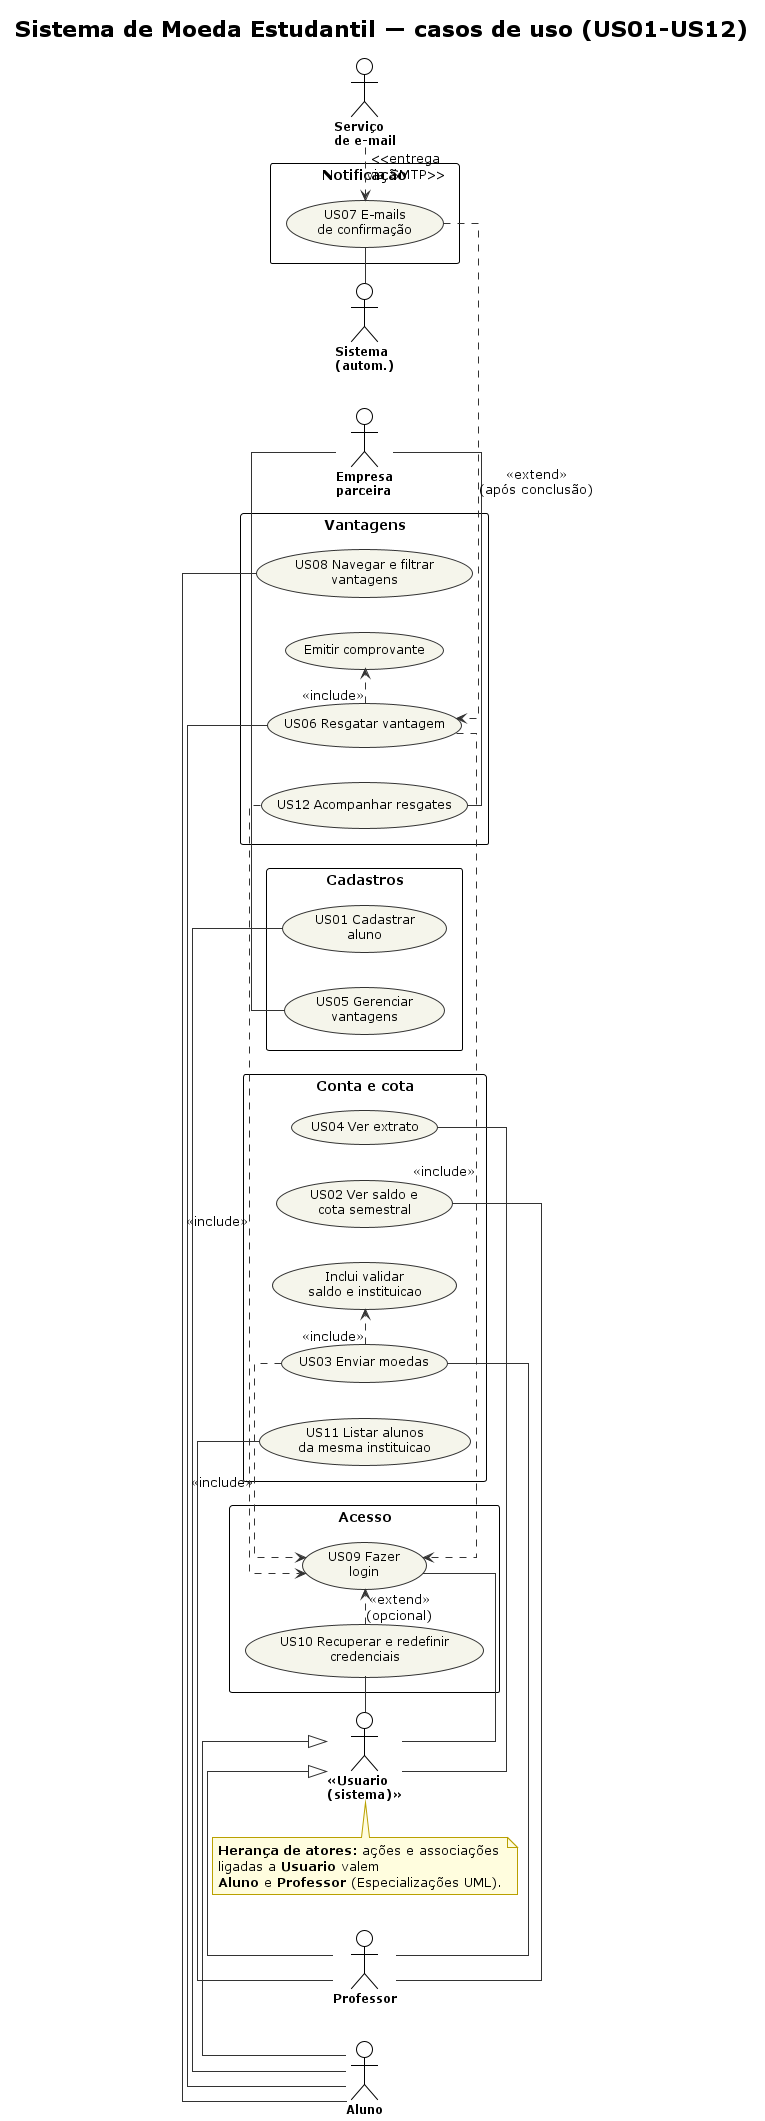

The diagram above was rendered by PlantUML. Its source (embedded in the PNG):
@startuml casos_de_uso
!theme plain
title Sistema de Moeda Estudantil — casos de uso (US01-US12)

left to right direction
skinparam packageStyle rectangle
skinparam linetype ortho
skinparam usecase {
  FontSize 12
  BorderColor #333333
  BackgroundColor #F5F5EB
  ArrowColor #333333
}
skinparam actor {
  FontSize 12
  FontStyle bold
}
skinparam note {
  BackgroundColor #FFFDDE
  BorderColor #B9A000
}

'--- Herança de ator (generalização) ---
actor "«Usuario\n(sistema)»" as A_USER
actor "Aluno" as A_ALUNO
actor "Professor" as A_PROF
A_USER <|- A_ALUNO
A_USER <|- A_PROF

actor "Empresa\nparceira" as A_PAR
actor "Sistema\n(autom.)" as SYS
actor "Serviço\nde e-mail" as S_MAIL
note bottom of A_USER
  **Herança de atores:** ações e associações
  ligadas a **Usuario** valem
  **Aluno** e **Professor** (Especializações UML).
end note

'--- Pacotes para legibilidade ---

package "Acesso" {
  (US09 Fazer\nlogin) as U09
  (US10 Recuperar e redefinir\ncredenciais) as U10
}
package "Cadastros" {
  (US01 Cadastrar\naluno) as U01
  (US05 Gerenciar\nvantagens) as U05
}
package "Conta e cota" {
  (US02 Ver saldo e\ncota semestral) as U02
  (US03 Enviar moedas) as U03
  (Inclui validar\nsaldo e instituicao) as U_INCL1
  (US11 Listar alunos\nda mesma instituicao) as U11
  (US04 Ver extrato) as U04
}
package "Vantagens" {
  (US08 Navegar e filtrar\nvantagens) as U08
  (US06 Resgatar vantagem) as U06
  (US12 Acompanhar resgates) as U12
  (Emitir comprovante) as U_INCL2
}
package "Notificação" {
  (US07 E-mails\nde confirmação) as U07
}

'--- Vínculos: generalização + específicos do papel ---
A_USER - U09
A_USER - U10
A_USER - U04

A_ALUNO - U01
A_ALUNO - U08
A_ALUNO - U06

A_PROF - U02
A_PROF - U03
A_PROF - U11

A_PAR  - U05
A_PAR  - U12

SYS - U07
S_MAIL .> U07  :  <<entrega\nvia SMTP>>

'--- Relacionamentos de casos (include/extend) ---
' Enviar moedas requer (inclui) a validação interna
U03  .> U_INCL1 :  <<include>>
' Resgatar requer (inclui) comprovante
U06  .> U_INCL2 :  <<include>>
' Fluxos requerem login
U03  .> U09  :  <<include>>
U06  .> U09  :  <<include>>
U12  .> U09  :  <<include>>
' E-mail pós-troca estende o fluxo de resgate
U07  .> U06  :  <<extend>>\n(após conclusão)

' Opção: recuperação partindo da tela de acesso
U10  .> U09  :  <<extend>>\n(opcional)

@enduml